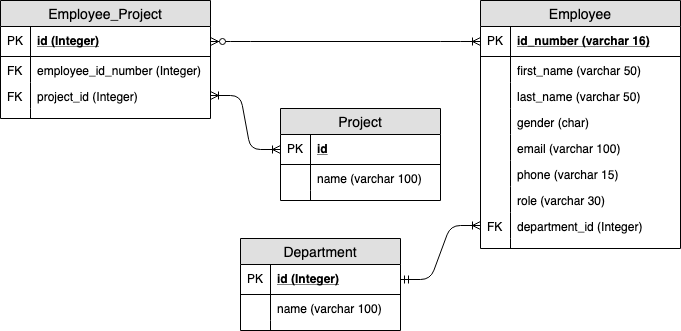

The diagram above was exported from draw.io. Its source (the exported page's mxGraphModel, read from the mxfile embedded in the PNG):
<mxGraphModel dx="901" dy="495" grid="1" gridSize="10" guides="1" tooltips="1" connect="1" arrows="1" fold="1" page="1" pageScale="1" pageWidth="850" pageHeight="1100" math="0" shadow="0">
  <root>
    <mxCell id="0" />
    <mxCell id="1" parent="0" />
    <mxCell id="kj_IL5phNoNIxlUQ_9_T-5" value="Employee" style="swimlane;fontStyle=0;childLayout=stackLayout;horizontal=1;startSize=26;fillColor=#e0e0e0;horizontalStack=0;resizeParent=1;resizeParentMax=0;resizeLast=0;collapsible=1;marginBottom=0;swimlaneFillColor=#ffffff;align=center;fontSize=14;" parent="1" vertex="1">
      <mxGeometry x="520" y="39" width="200" height="248" as="geometry" />
    </mxCell>
    <mxCell id="kj_IL5phNoNIxlUQ_9_T-6" value="id_number (varchar 16)" style="shape=partialRectangle;top=0;left=0;right=0;bottom=1;align=left;verticalAlign=middle;fillColor=none;spacingLeft=34;spacingRight=4;overflow=hidden;rotatable=0;points=[[0,0.5],[1,0.5]];portConstraint=eastwest;dropTarget=0;fontStyle=5;fontSize=12;" parent="kj_IL5phNoNIxlUQ_9_T-5" vertex="1">
      <mxGeometry y="26" width="200" height="30" as="geometry" />
    </mxCell>
    <mxCell id="kj_IL5phNoNIxlUQ_9_T-7" value="PK" style="shape=partialRectangle;top=0;left=0;bottom=0;fillColor=none;align=left;verticalAlign=middle;spacingLeft=4;spacingRight=4;overflow=hidden;rotatable=0;points=[];portConstraint=eastwest;part=1;fontSize=12;" parent="kj_IL5phNoNIxlUQ_9_T-6" vertex="1" connectable="0">
      <mxGeometry width="30" height="30" as="geometry" />
    </mxCell>
    <mxCell id="kj_IL5phNoNIxlUQ_9_T-8" value="first_name (varchar 50)" style="shape=partialRectangle;top=0;left=0;right=0;bottom=0;align=left;verticalAlign=top;fillColor=none;spacingLeft=34;spacingRight=4;overflow=hidden;rotatable=0;points=[[0,0.5],[1,0.5]];portConstraint=eastwest;dropTarget=0;fontSize=12;" parent="kj_IL5phNoNIxlUQ_9_T-5" vertex="1">
      <mxGeometry y="56" width="200" height="26" as="geometry" />
    </mxCell>
    <mxCell id="kj_IL5phNoNIxlUQ_9_T-9" value="" style="shape=partialRectangle;top=0;left=0;bottom=0;fillColor=none;align=left;verticalAlign=top;spacingLeft=4;spacingRight=4;overflow=hidden;rotatable=0;points=[];portConstraint=eastwest;part=1;fontSize=12;" parent="kj_IL5phNoNIxlUQ_9_T-8" vertex="1" connectable="0">
      <mxGeometry width="30" height="26" as="geometry" />
    </mxCell>
    <mxCell id="kj_IL5phNoNIxlUQ_9_T-10" value="last_name (varchar 50)" style="shape=partialRectangle;top=0;left=0;right=0;bottom=0;align=left;verticalAlign=top;fillColor=none;spacingLeft=34;spacingRight=4;overflow=hidden;rotatable=0;points=[[0,0.5],[1,0.5]];portConstraint=eastwest;dropTarget=0;fontSize=12;" parent="kj_IL5phNoNIxlUQ_9_T-5" vertex="1">
      <mxGeometry y="82" width="200" height="26" as="geometry" />
    </mxCell>
    <mxCell id="kj_IL5phNoNIxlUQ_9_T-11" value="" style="shape=partialRectangle;top=0;left=0;bottom=0;fillColor=none;align=left;verticalAlign=top;spacingLeft=4;spacingRight=4;overflow=hidden;rotatable=0;points=[];portConstraint=eastwest;part=1;fontSize=12;" parent="kj_IL5phNoNIxlUQ_9_T-10" vertex="1" connectable="0">
      <mxGeometry width="30" height="26" as="geometry" />
    </mxCell>
    <mxCell id="kj_IL5phNoNIxlUQ_9_T-16" value="gender (char)" style="shape=partialRectangle;top=0;left=0;right=0;bottom=0;align=left;verticalAlign=top;fillColor=none;spacingLeft=34;spacingRight=4;overflow=hidden;rotatable=0;points=[[0,0.5],[1,0.5]];portConstraint=eastwest;dropTarget=0;fontSize=12;" parent="kj_IL5phNoNIxlUQ_9_T-5" vertex="1">
      <mxGeometry y="108" width="200" height="26" as="geometry" />
    </mxCell>
    <mxCell id="kj_IL5phNoNIxlUQ_9_T-17" value="" style="shape=partialRectangle;top=0;left=0;bottom=0;fillColor=none;align=left;verticalAlign=top;spacingLeft=4;spacingRight=4;overflow=hidden;rotatable=0;points=[];portConstraint=eastwest;part=1;fontSize=12;" parent="kj_IL5phNoNIxlUQ_9_T-16" vertex="1" connectable="0">
      <mxGeometry width="30" height="26" as="geometry" />
    </mxCell>
    <mxCell id="kj_IL5phNoNIxlUQ_9_T-18" value="email (varchar 100)" style="shape=partialRectangle;top=0;left=0;right=0;bottom=0;align=left;verticalAlign=top;fillColor=none;spacingLeft=34;spacingRight=4;overflow=hidden;rotatable=0;points=[[0,0.5],[1,0.5]];portConstraint=eastwest;dropTarget=0;fontSize=12;" parent="kj_IL5phNoNIxlUQ_9_T-5" vertex="1">
      <mxGeometry y="134" width="200" height="26" as="geometry" />
    </mxCell>
    <mxCell id="kj_IL5phNoNIxlUQ_9_T-19" value="" style="shape=partialRectangle;top=0;left=0;bottom=0;fillColor=none;align=left;verticalAlign=top;spacingLeft=4;spacingRight=4;overflow=hidden;rotatable=0;points=[];portConstraint=eastwest;part=1;fontSize=12;" parent="kj_IL5phNoNIxlUQ_9_T-18" vertex="1" connectable="0">
      <mxGeometry width="30" height="26" as="geometry" />
    </mxCell>
    <mxCell id="kj_IL5phNoNIxlUQ_9_T-35" value="phone (varchar 15)" style="shape=partialRectangle;top=0;left=0;right=0;bottom=0;align=left;verticalAlign=top;fillColor=none;spacingLeft=34;spacingRight=4;overflow=hidden;rotatable=0;points=[[0,0.5],[1,0.5]];portConstraint=eastwest;dropTarget=0;fontSize=12;" parent="kj_IL5phNoNIxlUQ_9_T-5" vertex="1">
      <mxGeometry y="160" width="200" height="26" as="geometry" />
    </mxCell>
    <mxCell id="kj_IL5phNoNIxlUQ_9_T-36" value="" style="shape=partialRectangle;top=0;left=0;bottom=0;fillColor=none;align=left;verticalAlign=top;spacingLeft=4;spacingRight=4;overflow=hidden;rotatable=0;points=[];portConstraint=eastwest;part=1;fontSize=12;" parent="kj_IL5phNoNIxlUQ_9_T-35" vertex="1" connectable="0">
      <mxGeometry width="30" height="26" as="geometry" />
    </mxCell>
    <mxCell id="kj_IL5phNoNIxlUQ_9_T-12" value="role (varchar 30)" style="shape=partialRectangle;top=0;left=0;right=0;bottom=0;align=left;verticalAlign=top;fillColor=none;spacingLeft=34;spacingRight=4;overflow=hidden;rotatable=0;points=[[0,0.5],[1,0.5]];portConstraint=eastwest;dropTarget=0;fontSize=12;" parent="kj_IL5phNoNIxlUQ_9_T-5" vertex="1">
      <mxGeometry y="186" width="200" height="26" as="geometry" />
    </mxCell>
    <mxCell id="kj_IL5phNoNIxlUQ_9_T-13" value="" style="shape=partialRectangle;top=0;left=0;bottom=0;fillColor=none;align=left;verticalAlign=top;spacingLeft=4;spacingRight=4;overflow=hidden;rotatable=0;points=[];portConstraint=eastwest;part=1;fontSize=12;" parent="kj_IL5phNoNIxlUQ_9_T-12" vertex="1" connectable="0">
      <mxGeometry width="30" height="26" as="geometry" />
    </mxCell>
    <mxCell id="kj_IL5phNoNIxlUQ_9_T-41" value="department_id (Integer)" style="shape=partialRectangle;top=0;left=0;right=0;bottom=0;align=left;verticalAlign=top;fillColor=none;spacingLeft=34;spacingRight=4;overflow=hidden;rotatable=0;points=[[0,0.5],[1,0.5]];portConstraint=eastwest;dropTarget=0;fontSize=12;" parent="kj_IL5phNoNIxlUQ_9_T-5" vertex="1">
      <mxGeometry y="212" width="200" height="26" as="geometry" />
    </mxCell>
    <mxCell id="kj_IL5phNoNIxlUQ_9_T-42" value="FK" style="shape=partialRectangle;top=0;left=0;bottom=0;fillColor=none;align=left;verticalAlign=top;spacingLeft=4;spacingRight=4;overflow=hidden;rotatable=0;points=[];portConstraint=eastwest;part=1;fontSize=12;" parent="kj_IL5phNoNIxlUQ_9_T-41" vertex="1" connectable="0">
      <mxGeometry width="30" height="26" as="geometry" />
    </mxCell>
    <mxCell id="kj_IL5phNoNIxlUQ_9_T-14" value="" style="shape=partialRectangle;top=0;left=0;right=0;bottom=0;align=left;verticalAlign=top;fillColor=none;spacingLeft=34;spacingRight=4;overflow=hidden;rotatable=0;points=[[0,0.5],[1,0.5]];portConstraint=eastwest;dropTarget=0;fontSize=12;" parent="kj_IL5phNoNIxlUQ_9_T-5" vertex="1">
      <mxGeometry y="238" width="200" height="10" as="geometry" />
    </mxCell>
    <mxCell id="kj_IL5phNoNIxlUQ_9_T-15" value="" style="shape=partialRectangle;top=0;left=0;bottom=0;fillColor=none;align=left;verticalAlign=top;spacingLeft=4;spacingRight=4;overflow=hidden;rotatable=0;points=[];portConstraint=eastwest;part=1;fontSize=12;" parent="kj_IL5phNoNIxlUQ_9_T-14" vertex="1" connectable="0">
      <mxGeometry width="30" height="10" as="geometry" />
    </mxCell>
    <mxCell id="kj_IL5phNoNIxlUQ_9_T-20" value="Department" style="swimlane;fontStyle=0;childLayout=stackLayout;horizontal=1;startSize=26;fillColor=#e0e0e0;horizontalStack=0;resizeParent=1;resizeParentMax=0;resizeLast=0;collapsible=1;marginBottom=0;swimlaneFillColor=#ffffff;align=center;fontSize=14;" parent="1" vertex="1">
      <mxGeometry x="280" y="277" width="160" height="92" as="geometry" />
    </mxCell>
    <mxCell id="kj_IL5phNoNIxlUQ_9_T-21" value="id (Integer)" style="shape=partialRectangle;top=0;left=0;right=0;bottom=1;align=left;verticalAlign=middle;fillColor=none;spacingLeft=34;spacingRight=4;overflow=hidden;rotatable=0;points=[[0,0.5],[1,0.5]];portConstraint=eastwest;dropTarget=0;fontStyle=5;fontSize=12;" parent="kj_IL5phNoNIxlUQ_9_T-20" vertex="1">
      <mxGeometry y="26" width="160" height="30" as="geometry" />
    </mxCell>
    <mxCell id="kj_IL5phNoNIxlUQ_9_T-22" value="PK" style="shape=partialRectangle;top=0;left=0;bottom=0;fillColor=none;align=left;verticalAlign=middle;spacingLeft=4;spacingRight=4;overflow=hidden;rotatable=0;points=[];portConstraint=eastwest;part=1;fontSize=12;" parent="kj_IL5phNoNIxlUQ_9_T-21" vertex="1" connectable="0">
      <mxGeometry width="30" height="30" as="geometry" />
    </mxCell>
    <mxCell id="kj_IL5phNoNIxlUQ_9_T-23" value="name (varchar 100)" style="shape=partialRectangle;top=0;left=0;right=0;bottom=0;align=left;verticalAlign=top;fillColor=none;spacingLeft=34;spacingRight=4;overflow=hidden;rotatable=0;points=[[0,0.5],[1,0.5]];portConstraint=eastwest;dropTarget=0;fontSize=12;" parent="kj_IL5phNoNIxlUQ_9_T-20" vertex="1">
      <mxGeometry y="56" width="160" height="26" as="geometry" />
    </mxCell>
    <mxCell id="kj_IL5phNoNIxlUQ_9_T-24" value="" style="shape=partialRectangle;top=0;left=0;bottom=0;fillColor=none;align=left;verticalAlign=top;spacingLeft=4;spacingRight=4;overflow=hidden;rotatable=0;points=[];portConstraint=eastwest;part=1;fontSize=12;" parent="kj_IL5phNoNIxlUQ_9_T-23" vertex="1" connectable="0">
      <mxGeometry width="30" height="26" as="geometry" />
    </mxCell>
    <mxCell id="kj_IL5phNoNIxlUQ_9_T-33" value="" style="shape=partialRectangle;top=0;left=0;right=0;bottom=0;align=left;verticalAlign=top;fillColor=none;spacingLeft=34;spacingRight=4;overflow=hidden;rotatable=0;points=[[0,0.5],[1,0.5]];portConstraint=eastwest;dropTarget=0;fontSize=12;" parent="kj_IL5phNoNIxlUQ_9_T-20" vertex="1">
      <mxGeometry y="82" width="160" height="10" as="geometry" />
    </mxCell>
    <mxCell id="kj_IL5phNoNIxlUQ_9_T-34" value="" style="shape=partialRectangle;top=0;left=0;bottom=0;fillColor=none;align=left;verticalAlign=top;spacingLeft=4;spacingRight=4;overflow=hidden;rotatable=0;points=[];portConstraint=eastwest;part=1;fontSize=12;" parent="kj_IL5phNoNIxlUQ_9_T-33" vertex="1" connectable="0">
      <mxGeometry width="30" height="10" as="geometry" />
    </mxCell>
    <mxCell id="kj_IL5phNoNIxlUQ_9_T-40" value="" style="edgeStyle=entityRelationEdgeStyle;fontSize=12;html=1;endArrow=ERoneToMany;startArrow=ERmandOne;exitX=1;exitY=0.5;exitDx=0;exitDy=0;entryX=0;entryY=0.5;entryDx=0;entryDy=0;" parent="1" source="kj_IL5phNoNIxlUQ_9_T-21" target="kj_IL5phNoNIxlUQ_9_T-41" edge="1">
      <mxGeometry width="100" height="100" relative="1" as="geometry">
        <mxPoint x="274" y="400" as="sourcePoint" />
        <mxPoint x="374" y="300" as="targetPoint" />
      </mxGeometry>
    </mxCell>
    <mxCell id="kj_IL5phNoNIxlUQ_9_T-43" value="Project" style="swimlane;fontStyle=0;childLayout=stackLayout;horizontal=1;startSize=26;fillColor=#e0e0e0;horizontalStack=0;resizeParent=1;resizeParentMax=0;resizeLast=0;collapsible=1;marginBottom=0;swimlaneFillColor=#ffffff;align=center;fontSize=14;" parent="1" vertex="1">
      <mxGeometry x="320" y="147" width="160" height="92" as="geometry" />
    </mxCell>
    <mxCell id="kj_IL5phNoNIxlUQ_9_T-44" value="id" style="shape=partialRectangle;top=0;left=0;right=0;bottom=1;align=left;verticalAlign=middle;fillColor=none;spacingLeft=34;spacingRight=4;overflow=hidden;rotatable=0;points=[[0,0.5],[1,0.5]];portConstraint=eastwest;dropTarget=0;fontStyle=5;fontSize=12;" parent="kj_IL5phNoNIxlUQ_9_T-43" vertex="1">
      <mxGeometry y="26" width="160" height="30" as="geometry" />
    </mxCell>
    <mxCell id="kj_IL5phNoNIxlUQ_9_T-45" value="PK" style="shape=partialRectangle;top=0;left=0;bottom=0;fillColor=none;align=left;verticalAlign=middle;spacingLeft=4;spacingRight=4;overflow=hidden;rotatable=0;points=[];portConstraint=eastwest;part=1;fontSize=12;" parent="kj_IL5phNoNIxlUQ_9_T-44" vertex="1" connectable="0">
      <mxGeometry width="30" height="30" as="geometry" />
    </mxCell>
    <mxCell id="kj_IL5phNoNIxlUQ_9_T-46" value="name (varchar 100)" style="shape=partialRectangle;top=0;left=0;right=0;bottom=0;align=left;verticalAlign=top;fillColor=none;spacingLeft=34;spacingRight=4;overflow=hidden;rotatable=0;points=[[0,0.5],[1,0.5]];portConstraint=eastwest;dropTarget=0;fontSize=12;" parent="kj_IL5phNoNIxlUQ_9_T-43" vertex="1">
      <mxGeometry y="56" width="160" height="26" as="geometry" />
    </mxCell>
    <mxCell id="kj_IL5phNoNIxlUQ_9_T-47" value="" style="shape=partialRectangle;top=0;left=0;bottom=0;fillColor=none;align=left;verticalAlign=top;spacingLeft=4;spacingRight=4;overflow=hidden;rotatable=0;points=[];portConstraint=eastwest;part=1;fontSize=12;" parent="kj_IL5phNoNIxlUQ_9_T-46" vertex="1" connectable="0">
      <mxGeometry width="30" height="26" as="geometry" />
    </mxCell>
    <mxCell id="kj_IL5phNoNIxlUQ_9_T-48" value="" style="shape=partialRectangle;top=0;left=0;right=0;bottom=0;align=left;verticalAlign=top;fillColor=none;spacingLeft=34;spacingRight=4;overflow=hidden;rotatable=0;points=[[0,0.5],[1,0.5]];portConstraint=eastwest;dropTarget=0;fontSize=12;" parent="kj_IL5phNoNIxlUQ_9_T-43" vertex="1">
      <mxGeometry y="82" width="160" height="10" as="geometry" />
    </mxCell>
    <mxCell id="kj_IL5phNoNIxlUQ_9_T-49" value="" style="shape=partialRectangle;top=0;left=0;bottom=0;fillColor=none;align=left;verticalAlign=top;spacingLeft=4;spacingRight=4;overflow=hidden;rotatable=0;points=[];portConstraint=eastwest;part=1;fontSize=12;" parent="kj_IL5phNoNIxlUQ_9_T-48" vertex="1" connectable="0">
      <mxGeometry width="30" height="10" as="geometry" />
    </mxCell>
    <mxCell id="kj_IL5phNoNIxlUQ_9_T-71" value="Employee_Project" style="swimlane;fontStyle=0;childLayout=stackLayout;horizontal=1;startSize=26;fillColor=#e0e0e0;horizontalStack=0;resizeParent=1;resizeParentMax=0;resizeLast=0;collapsible=1;marginBottom=0;swimlaneFillColor=#ffffff;align=center;fontSize=14;" parent="1" vertex="1">
      <mxGeometry x="40" y="39" width="210" height="118" as="geometry" />
    </mxCell>
    <mxCell id="kj_IL5phNoNIxlUQ_9_T-72" value="id (Integer)" style="shape=partialRectangle;top=0;left=0;right=0;bottom=1;align=left;verticalAlign=middle;fillColor=none;spacingLeft=34;spacingRight=4;overflow=hidden;rotatable=0;points=[[0,0.5],[1,0.5]];portConstraint=eastwest;dropTarget=0;fontStyle=5;fontSize=12;" parent="kj_IL5phNoNIxlUQ_9_T-71" vertex="1">
      <mxGeometry y="26" width="210" height="30" as="geometry" />
    </mxCell>
    <mxCell id="kj_IL5phNoNIxlUQ_9_T-73" value="PK" style="shape=partialRectangle;top=0;left=0;bottom=0;fillColor=none;align=left;verticalAlign=middle;spacingLeft=4;spacingRight=4;overflow=hidden;rotatable=0;points=[];portConstraint=eastwest;part=1;fontSize=12;" parent="kj_IL5phNoNIxlUQ_9_T-72" vertex="1" connectable="0">
      <mxGeometry width="30" height="30" as="geometry" />
    </mxCell>
    <mxCell id="kj_IL5phNoNIxlUQ_9_T-74" value="employee_id_number (Integer)" style="shape=partialRectangle;top=0;left=0;right=0;bottom=0;align=left;verticalAlign=top;fillColor=none;spacingLeft=34;spacingRight=4;overflow=hidden;rotatable=0;points=[[0,0.5],[1,0.5]];portConstraint=eastwest;dropTarget=0;fontSize=12;" parent="kj_IL5phNoNIxlUQ_9_T-71" vertex="1">
      <mxGeometry y="56" width="210" height="26" as="geometry" />
    </mxCell>
    <mxCell id="kj_IL5phNoNIxlUQ_9_T-75" value="FK" style="shape=partialRectangle;top=0;left=0;bottom=0;fillColor=none;align=left;verticalAlign=top;spacingLeft=4;spacingRight=4;overflow=hidden;rotatable=0;points=[];portConstraint=eastwest;part=1;fontSize=12;" parent="kj_IL5phNoNIxlUQ_9_T-74" vertex="1" connectable="0">
      <mxGeometry width="30" height="26" as="geometry" />
    </mxCell>
    <mxCell id="kj_IL5phNoNIxlUQ_9_T-76" value="project_id (Integer)" style="shape=partialRectangle;top=0;left=0;right=0;bottom=0;align=left;verticalAlign=top;fillColor=none;spacingLeft=34;spacingRight=4;overflow=hidden;rotatable=0;points=[[0,0.5],[1,0.5]];portConstraint=eastwest;dropTarget=0;fontSize=12;" parent="kj_IL5phNoNIxlUQ_9_T-71" vertex="1">
      <mxGeometry y="82" width="210" height="26" as="geometry" />
    </mxCell>
    <mxCell id="kj_IL5phNoNIxlUQ_9_T-77" value="FK" style="shape=partialRectangle;top=0;left=0;bottom=0;fillColor=none;align=left;verticalAlign=top;spacingLeft=4;spacingRight=4;overflow=hidden;rotatable=0;points=[];portConstraint=eastwest;part=1;fontSize=12;" parent="kj_IL5phNoNIxlUQ_9_T-76" vertex="1" connectable="0">
      <mxGeometry width="30" height="26" as="geometry" />
    </mxCell>
    <mxCell id="kj_IL5phNoNIxlUQ_9_T-80" value="" style="shape=partialRectangle;top=0;left=0;right=0;bottom=0;align=left;verticalAlign=top;fillColor=none;spacingLeft=34;spacingRight=4;overflow=hidden;rotatable=0;points=[[0,0.5],[1,0.5]];portConstraint=eastwest;dropTarget=0;fontSize=12;" parent="kj_IL5phNoNIxlUQ_9_T-71" vertex="1">
      <mxGeometry y="108" width="210" height="10" as="geometry" />
    </mxCell>
    <mxCell id="kj_IL5phNoNIxlUQ_9_T-81" value="" style="shape=partialRectangle;top=0;left=0;bottom=0;fillColor=none;align=left;verticalAlign=top;spacingLeft=4;spacingRight=4;overflow=hidden;rotatable=0;points=[];portConstraint=eastwest;part=1;fontSize=12;" parent="kj_IL5phNoNIxlUQ_9_T-80" vertex="1" connectable="0">
      <mxGeometry width="30" height="10" as="geometry" />
    </mxCell>
    <mxCell id="kj_IL5phNoNIxlUQ_9_T-82" value="" style="edgeStyle=entityRelationEdgeStyle;fontSize=12;html=1;endArrow=ERoneToMany;startArrow=ERzeroToMany;entryX=0;entryY=0.5;entryDx=0;entryDy=0;exitX=1;exitY=0.5;exitDx=0;exitDy=0;" parent="1" source="kj_IL5phNoNIxlUQ_9_T-72" target="kj_IL5phNoNIxlUQ_9_T-6" edge="1">
      <mxGeometry width="100" height="100" relative="1" as="geometry">
        <mxPoint x="364" y="180" as="sourcePoint" />
        <mxPoint x="424" y="109" as="targetPoint" />
      </mxGeometry>
    </mxCell>
    <mxCell id="kj_IL5phNoNIxlUQ_9_T-83" value="" style="edgeStyle=entityRelationEdgeStyle;fontSize=12;html=1;endArrow=ERoneToMany;startArrow=ERoneToMany;entryX=0;entryY=0.5;entryDx=0;entryDy=0;exitX=1;exitY=0.5;exitDx=0;exitDy=0;" parent="1" source="kj_IL5phNoNIxlUQ_9_T-76" target="kj_IL5phNoNIxlUQ_9_T-44" edge="1">
      <mxGeometry width="100" height="100" relative="1" as="geometry">
        <mxPoint x="144" y="250" as="sourcePoint" />
        <mxPoint x="244" y="150" as="targetPoint" />
      </mxGeometry>
    </mxCell>
  </root>
</mxGraphModel>